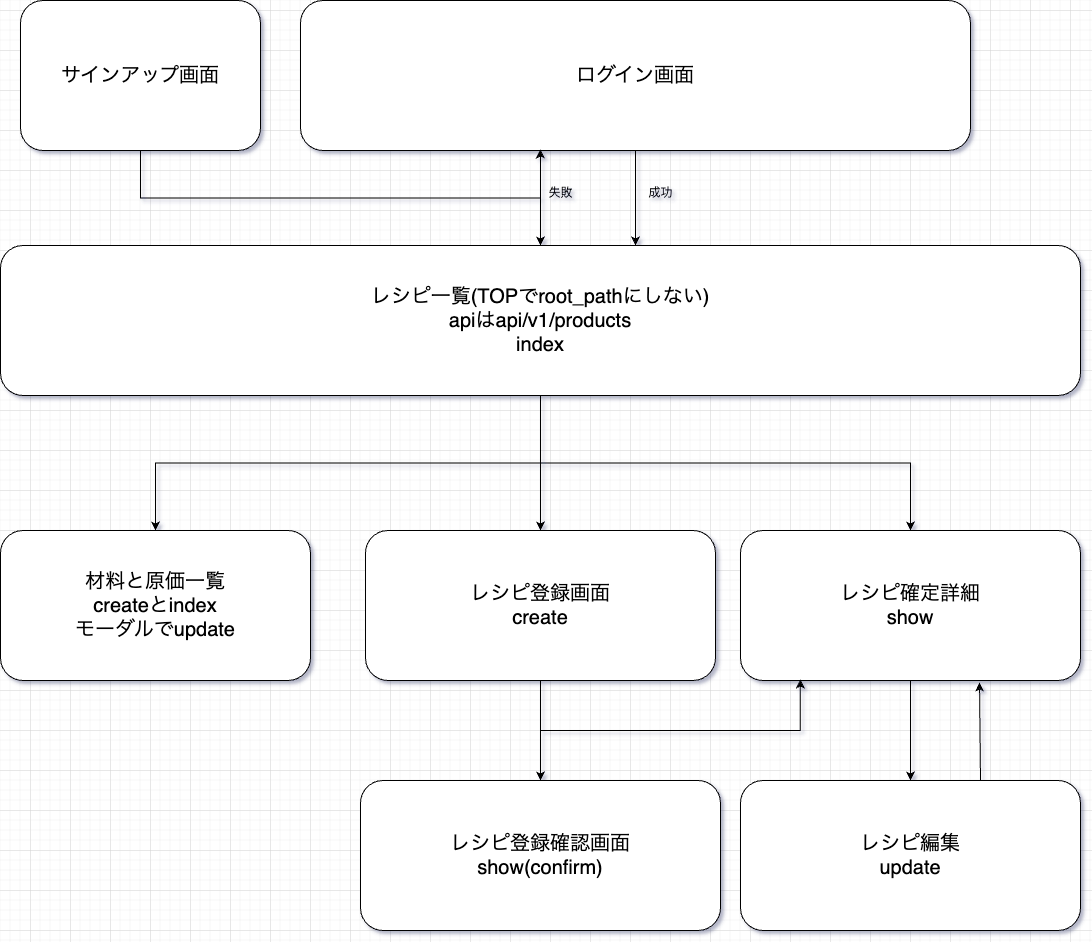

The diagram above was exported from draw.io. Its source (the exported page's mxGraphModel, read from the mxfile embedded in the PNG):
<mxGraphModel dx="1434" dy="803" grid="1" gridSize="10" guides="1" tooltips="1" connect="1" arrows="1" fold="1" page="1" pageScale="1" pageWidth="1100" pageHeight="850" background="none" math="0" shadow="0">
  <root>
    <mxCell id="0" />
    <mxCell id="1" parent="0" />
    <mxCell id="wejk4BkjB4W8-hJSo_2n-8" style="edgeStyle=orthogonalEdgeStyle;rounded=0;orthogonalLoop=1;jettySize=auto;html=1;entryX=0.588;entryY=0;entryDx=0;entryDy=0;entryPerimeter=0;" parent="1" source="wejk4BkjB4W8-hJSo_2n-1" target="wejk4BkjB4W8-hJSo_2n-2" edge="1">
      <mxGeometry relative="1" as="geometry" />
    </mxCell>
    <mxCell id="wejk4BkjB4W8-hJSo_2n-1" value="&lt;font style=&quot;font-size: 20px;&quot;&gt;ログイン画面&lt;/font&gt;" style="rounded=1;whiteSpace=wrap;html=1;" parent="1" vertex="1">
      <mxGeometry x="310" y="30" width="670" height="150" as="geometry" />
    </mxCell>
    <mxCell id="wejk4BkjB4W8-hJSo_2n-9" style="edgeStyle=orthogonalEdgeStyle;rounded=0;orthogonalLoop=1;jettySize=auto;html=1;entryX=0.358;entryY=0.993;entryDx=0;entryDy=0;entryPerimeter=0;" parent="1" source="wejk4BkjB4W8-hJSo_2n-2" target="wejk4BkjB4W8-hJSo_2n-1" edge="1">
      <mxGeometry relative="1" as="geometry" />
    </mxCell>
    <mxCell id="wejk4BkjB4W8-hJSo_2n-14" style="edgeStyle=orthogonalEdgeStyle;rounded=0;orthogonalLoop=1;jettySize=auto;html=1;" parent="1" source="wejk4BkjB4W8-hJSo_2n-2" target="wejk4BkjB4W8-hJSo_2n-5" edge="1">
      <mxGeometry relative="1" as="geometry" />
    </mxCell>
    <mxCell id="wejk4BkjB4W8-hJSo_2n-15" style="edgeStyle=orthogonalEdgeStyle;rounded=0;orthogonalLoop=1;jettySize=auto;html=1;entryX=0.5;entryY=0;entryDx=0;entryDy=0;" parent="1" source="wejk4BkjB4W8-hJSo_2n-2" target="wejk4BkjB4W8-hJSo_2n-3" edge="1">
      <mxGeometry relative="1" as="geometry" />
    </mxCell>
    <mxCell id="wejk4BkjB4W8-hJSo_2n-16" style="edgeStyle=orthogonalEdgeStyle;rounded=0;orthogonalLoop=1;jettySize=auto;html=1;" parent="1" source="wejk4BkjB4W8-hJSo_2n-2" target="wejk4BkjB4W8-hJSo_2n-4" edge="1">
      <mxGeometry relative="1" as="geometry" />
    </mxCell>
    <mxCell id="wejk4BkjB4W8-hJSo_2n-2" value="&lt;span style=&quot;font-size: 20px;&quot;&gt;レシピ一覧(TOPでroot_pathにしない)&lt;br&gt;apiはapi/v1/products&lt;br&gt;index&lt;br&gt;&lt;/span&gt;" style="rounded=1;whiteSpace=wrap;html=1;" parent="1" vertex="1">
      <mxGeometry x="10" y="275" width="1080" height="150" as="geometry" />
    </mxCell>
    <mxCell id="wejk4BkjB4W8-hJSo_2n-18" style="edgeStyle=orthogonalEdgeStyle;rounded=0;orthogonalLoop=1;jettySize=auto;html=1;entryX=0.5;entryY=0;entryDx=0;entryDy=0;" parent="1" source="wejk4BkjB4W8-hJSo_2n-3" target="wejk4BkjB4W8-hJSo_2n-17" edge="1">
      <mxGeometry relative="1" as="geometry" />
    </mxCell>
    <mxCell id="wejk4BkjB4W8-hJSo_2n-3" value="&lt;font style=&quot;font-size: 20px;&quot;&gt;レシピ登録画面&lt;br&gt;create&lt;br&gt;&lt;/font&gt;" style="rounded=1;whiteSpace=wrap;html=1;" parent="1" vertex="1">
      <mxGeometry x="375" y="560" width="350" height="150" as="geometry" />
    </mxCell>
    <mxCell id="wejk4BkjB4W8-hJSo_2n-20" style="edgeStyle=orthogonalEdgeStyle;rounded=0;orthogonalLoop=1;jettySize=auto;html=1;entryX=0.5;entryY=0;entryDx=0;entryDy=0;" parent="1" source="wejk4BkjB4W8-hJSo_2n-4" target="wejk4BkjB4W8-hJSo_2n-19" edge="1">
      <mxGeometry relative="1" as="geometry" />
    </mxCell>
    <mxCell id="wejk4BkjB4W8-hJSo_2n-4" value="&lt;span style=&quot;font-size: 20px;&quot;&gt;レシピ確定詳細&lt;br&gt;show&lt;br&gt;&lt;/span&gt;" style="rounded=1;whiteSpace=wrap;html=1;" parent="1" vertex="1">
      <mxGeometry x="750" y="560" width="340" height="150" as="geometry" />
    </mxCell>
    <mxCell id="wejk4BkjB4W8-hJSo_2n-5" value="&lt;span style=&quot;font-size: 20px;&quot;&gt;材料と原価一覧&lt;/span&gt;&lt;br&gt;&lt;span style=&quot;font-size: 20px;&quot;&gt;createとindex&lt;br&gt;モーダルでupdate&lt;br&gt;&lt;/span&gt;" style="rounded=1;whiteSpace=wrap;html=1;" parent="1" vertex="1">
      <mxGeometry x="10" y="560" width="310" height="150" as="geometry" />
    </mxCell>
    <mxCell id="Ol4uOC-p4zTGi-UoQO6b-2" style="edgeStyle=orthogonalEdgeStyle;rounded=0;orthogonalLoop=1;jettySize=auto;html=1;entryX=0.5;entryY=0;entryDx=0;entryDy=0;" edge="1" parent="1" source="wejk4BkjB4W8-hJSo_2n-6" target="wejk4BkjB4W8-hJSo_2n-2">
      <mxGeometry relative="1" as="geometry" />
    </mxCell>
    <mxCell id="wejk4BkjB4W8-hJSo_2n-6" value="&lt;span style=&quot;font-size: 20px;&quot;&gt;サインアップ画面&lt;/span&gt;" style="rounded=1;whiteSpace=wrap;html=1;" parent="1" vertex="1">
      <mxGeometry x="30" y="30" width="240" height="150" as="geometry" />
    </mxCell>
    <mxCell id="wejk4BkjB4W8-hJSo_2n-11" value="成功" style="text;html=1;align=center;verticalAlign=middle;resizable=0;points=[];autosize=1;strokeColor=none;fillColor=none;" parent="1" vertex="1">
      <mxGeometry x="645" y="208" width="50" height="30" as="geometry" />
    </mxCell>
    <mxCell id="wejk4BkjB4W8-hJSo_2n-21" style="edgeStyle=orthogonalEdgeStyle;rounded=0;orthogonalLoop=1;jettySize=auto;html=1;entryX=0.176;entryY=0.993;entryDx=0;entryDy=0;entryPerimeter=0;exitX=0.5;exitY=0;exitDx=0;exitDy=0;" parent="1" source="wejk4BkjB4W8-hJSo_2n-17" target="wejk4BkjB4W8-hJSo_2n-4" edge="1">
      <mxGeometry relative="1" as="geometry" />
    </mxCell>
    <mxCell id="wejk4BkjB4W8-hJSo_2n-17" value="&lt;font style=&quot;font-size: 20px;&quot;&gt;レシピ登録確認画面&lt;br&gt;show(confirm)&lt;br&gt;&lt;/font&gt;" style="rounded=1;whiteSpace=wrap;html=1;" parent="1" vertex="1">
      <mxGeometry x="370" y="810" width="360" height="150" as="geometry" />
    </mxCell>
    <mxCell id="wejk4BkjB4W8-hJSo_2n-19" value="&lt;span style=&quot;font-size: 20px;&quot;&gt;レシピ編集&lt;br&gt;update&lt;br&gt;&lt;/span&gt;" style="rounded=1;whiteSpace=wrap;html=1;" parent="1" vertex="1">
      <mxGeometry x="750" y="810" width="340" height="150" as="geometry" />
    </mxCell>
    <mxCell id="wejk4BkjB4W8-hJSo_2n-23" value="" style="endArrow=classic;html=1;rounded=0;entryX=0.703;entryY=1.013;entryDx=0;entryDy=0;entryPerimeter=0;" parent="1" target="wejk4BkjB4W8-hJSo_2n-4" edge="1">
      <mxGeometry width="50" height="50" relative="1" as="geometry">
        <mxPoint x="990" y="810" as="sourcePoint" />
        <mxPoint x="1040" y="760" as="targetPoint" />
      </mxGeometry>
    </mxCell>
    <mxCell id="Ol4uOC-p4zTGi-UoQO6b-3" value="失敗" style="text;html=1;align=center;verticalAlign=middle;resizable=0;points=[];autosize=1;strokeColor=none;fillColor=none;" vertex="1" parent="1">
      <mxGeometry x="545" y="208" width="50" height="30" as="geometry" />
    </mxCell>
  </root>
</mxGraphModel>